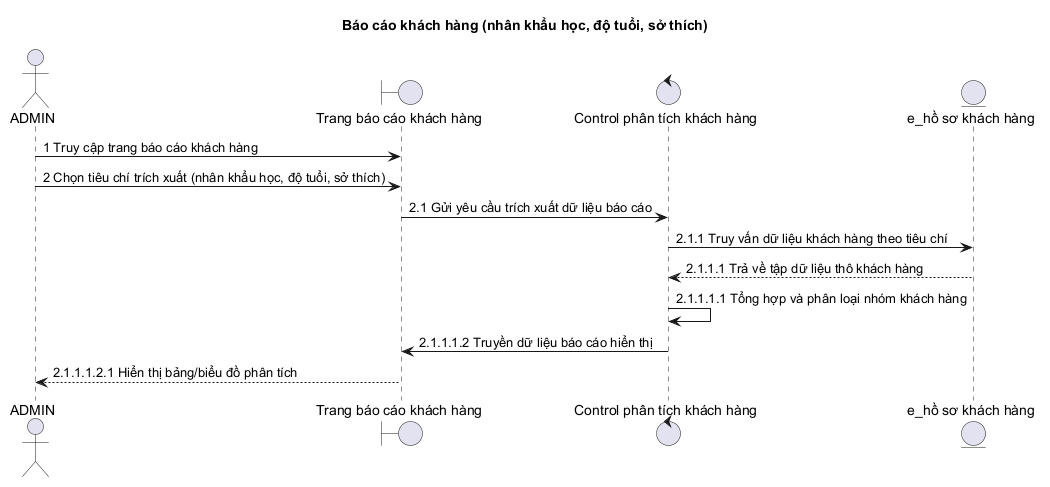

The diagram above was rendered by PlantUML. Its source (embedded in the PNG):
@startuml
title Báo cáo khách hàng (nhân khẩu học, độ tuổi, sở thích)

actor ADMIN as Admin
boundary "Trang báo cáo khách hàng" as Boundary
control "Control phân tích khách hàng" as Control
entity "e_hồ sơ khách hàng" as Entity

Admin -> Boundary: 1 Truy cập trang báo cáo khách hàng
Admin -> Boundary: 2 Chọn tiêu chí trích xuất (nhân khẩu học, độ tuổi, sở thích)
Boundary -> Control: 2.1 Gửi yêu cầu trích xuất dữ liệu báo cáo
Control -> Entity: 2.1.1 Truy vấn dữ liệu khách hàng theo tiêu chí
Entity --> Control: 2.1.1.1 Trả về tập dữ liệu thô khách hàng
Control -> Control: 2.1.1.1.1 Tổng hợp và phân loại nhóm khách hàng
Control -> Boundary: 2.1.1.1.2 Truyền dữ liệu báo cáo hiển thị
Boundary --> Admin: 2.1.1.1.2.1 Hiển thị bảng/biểu đồ phân tích
@enduml